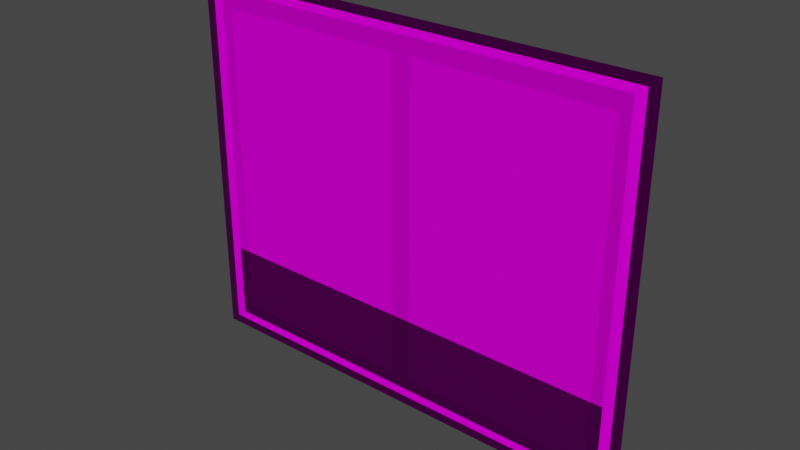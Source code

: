 # Source: K_chenfenster.new0.2.LOD.blend  (saved by Blender 2.90.8; exported with 4.5.12 LTS)
import bpy
from mathutils import Matrix  # noqa: F401  (used for matrix-valued properties, if any)

bpy.ops.wm.read_factory_settings(use_empty=True)
scene = bpy.context.scene
scene.name = 'Scene'

# ---- collections
col_collection = bpy.data.collections.new('Collection'); scene.collection.children.link(col_collection)

# ---- images (referenced by path relative to the original .blend; pixels are not part of the script)
import os
ASSET_DIR = os.environ.get("B2B_ASSET_DIR", "")  # directory of the original .blend (textures are referenced by path, not embedded)
HERE = os.path.dirname(os.path.abspath(__file__))  # packed textures are extracted next to this script under _unpacked/

def load_image(name, relpath, width, height, colorspace="sRGB"):
    """Load a texture the original file referenced (path relative to the .blend, or extracted next to this script)."""
    p = next((c for c in (os.path.join(HERE, relpath), os.path.join(ASSET_DIR, relpath)) if relpath and os.path.exists(c)), "")
    if p:
        img = bpy.data.images.load(p, check_existing=True)
        img.name = name
    else:  # same state as the original file: an image datablock whose file is absent (Cycles renders it pink)
        img = bpy.data.images.new(name, width, height)
        img.source = "FILE"
        img.filepath = "//" + (relpath or name)
    img.colorspace_settings.name = colorspace
    return img
img_stripystonewall_png = load_image('StripyStoneWall.png', 'StripyStoneWall.png', 1024, 1024, 'sRGB')
img_stripystonewall_normal_png = load_image('StripyStoneWall.normal.png', 'StripyStoneWall.normal.png', 1024, 1024, 'sRGB')
img_stripystonewall_roughnes_png = load_image('StripyStoneWall.roughnes.png', 'StripyStoneWall.roughnes.png', 1024, 1024, 'sRGB')
img_stripystonewall_metallic_png = load_image('StripyStoneWall.metallic.png', 'StripyStoneWall.metallic.png', 1024, 1024, 'sRGB')
img_brushedmetal_png_002 = load_image('BrushedMetal.png.002', 'BrushedMetal.png', 1024, 1024, 'sRGB')
img_brushedmetal_metallic_png_002 = load_image('BrushedMetal.metallic.png.002', 'BrushedMetal.metallic.png', 1024, 1024, 'sRGB')
img_brushedmetal_normal_png_002 = load_image('BrushedMetal.normal.png.002', 'BrushedMetal.normal.png', 1024, 1024, 'sRGB')
img_dirt5_2_png_001 = load_image('Dirt5.2.png.001', 'Dirt5.2.png', 1024, 1024, 'sRGB')
img_vorhang_jpg = load_image('vorhang.jpg', 'vorhang.jpg', 1024, 1024, 'sRGB')
img_pvctexture_png_001 = load_image('PVCTexture.png.001', 'PVCTexture.png', 1024, 1024, 'sRGB')
img_pvctexture_normal_png_001 = load_image('PVCTexture.normal.png.001', 'PVCTexture.normal.png', 1024, 1024, 'sRGB')
img_powderedmetal_png = load_image('powderedMetal.png', 'powderedMetal.png', 1024, 1024, 'sRGB')
img_powderedmetal_normal_png = load_image('powderedMetal.normal.png', 'powderedMetal.normal.png', 1024, 1024, 'sRGB')
img_powderedmetal_metallic_png = load_image('powderedMetal.metallic.png', 'powderedMetal.metallic.png', 1024, 1024, 'sRGB')
img_powderedmetal_roughness_png = load_image('powderedMetal.roughness.png', 'powderedMetal.roughness.png', 1024, 1024, 'sRGB')
img_kuechenfensterdingy2_normal_png = load_image('kuechenfensterdingy2.normal.png', 'kuechenfensterdingy2.normal.png', 1024, 1024, 'Non-Color')
img_kuechenfensterdingy2_png = load_image('kuechenfensterdingy2.png', 'kuechenfensterdingy2.png', 1024, 1024, 'sRGB')
img_kuechenfensterdingy2farb_png = load_image('kuechenfensterdingy2farb.png', 'kuechenfensterdingy2farb.png', 1024, 1024, 'sRGB')

# ---- materials (node trees are filled in below, after node groups)
mat_stripeystone = bpy.data.materials.new('StripeyStone')
mat_stripeystone.use_transparent_shadow = False
mat_brushedmetal = bpy.data.materials.new('BrushedMetal')
mat_brushedmetal.use_transparent_shadow = False
mat_glass2 = bpy.data.materials.new('Glass2')
mat_pvc = bpy.data.materials.new('PVC')
mat_pvc.use_transparent_shadow = False
mat_powderedmetal = bpy.data.materials.new('powderedMetal')
mat_powderedmetal.use_transparent_shadow = False
mat_rost = bpy.data.materials.new('Rost')
mat_rost.alpha_threshold = 0.18
mat_rost.use_transparent_shadow = False

# ---- material node trees
mat_stripeystone.use_nodes = True; mat_stripeystone.node_tree.nodes.clear()
_N = mat_stripeystone.node_tree.nodes; _L = mat_stripeystone.node_tree.links
n0 = _N.new('ShaderNodeOutputMaterial'); n0.name = 'Material Output'; n0.location = (433, 300)
n1 = _N.new('ShaderNodeUVMap'); n1.name = 'UV Map'; n1.location = (-659, 234)
n1.uv_map = 'UVMap'
n2 = _N.new('ShaderNodeTexImage'); n2.name = 'Image Texture'; n2.location = (-336, 264)
n2.image = img_stripystonewall_png
n3 = _N.new('ShaderNodeTexImage'); n3.name = 'Image Texture.001'; n3.location = (-589, -305)
n3.image = img_stripystonewall_normal_png
n4 = _N.new('ShaderNodeBsdfPrincipled'); n4.name = 'Principled BSDF'; n4.location = (143, 300)
n4.distribution = 'GGX'
n4.subsurface_method = 'BURLEY'
n4.inputs[3].default_value = 1.45
n4.inputs[13].default_value = 0.0
n4.inputs[27].default_value = (0.0, 0.0, 0.0, 1.0)
n4.inputs[28].default_value = 1.0
n5 = _N.new('ShaderNodeTexImage'); n5.name = 'Image Texture.004'; n5.location = (-817, -38)
n5.image = img_stripystonewall_roughnes_png
n6 = _N.new('ShaderNodeNormalMap'); n6.name = 'Normal Map'; n6.location = (-222, -230)
n6.uv_map = 'UVMap'
n7 = _N.new('ShaderNodeTexImage'); n7.name = 'Image Texture.003'; n7.location = (-521, -35)
n7.image = img_stripystonewall_metallic_png
_L.new(n3.outputs[0], n6.inputs[1])
_L.new(n2.outputs[0], n4.inputs[0])
_L.new(n1.outputs[0], n2.inputs[0])
_L.new(n1.outputs[0], n3.inputs[0])
_L.new(n4.outputs[0], n0.inputs[0])
_L.new(n7.outputs[0], n4.inputs[1])
_L.new(n5.outputs[0], n4.inputs[2])
_L.new(n6.outputs[0], n4.inputs[5])
n0.is_active_output = True
mat_brushedmetal.use_nodes = True; mat_brushedmetal.node_tree.nodes.clear()
_N = mat_brushedmetal.node_tree.nodes; _L = mat_brushedmetal.node_tree.links
n0 = _N.new('ShaderNodeOutputMaterial'); n0.name = 'Material Output'; n0.location = (494, 300)
n1 = _N.new('ShaderNodeBsdfPrincipled'); n1.name = 'Principled BSDF'; n1.location = (204, 300)
n1.distribution = 'GGX'
n1.subsurface_method = 'BURLEY'
n1.inputs[2].default_value = 0.3909
n1.inputs[3].default_value = 1.45
n1.inputs[13].default_value = 0.0
n1.inputs[20].default_value = 0.0
n1.inputs[27].default_value = (0.0, 0.0, 0.0, 1.0)
n1.inputs[28].default_value = 1.0
n2 = _N.new('ShaderNodeTexImage'); n2.name = 'Image Texture'; n2.location = (-449, 388)
n2.image = img_brushedmetal_png_002
n3 = _N.new('ShaderNodeUVMap'); n3.name = 'UV Map'; n3.location = (-711, 115)
n3.uv_map = 'UVMap'
n4 = _N.new('ShaderNodeTexImage'); n4.name = 'Image Texture.002'; n4.location = (-446, 107)
n4.width = 222
n4.image = img_brushedmetal_metallic_png_002
n5 = _N.new('ShaderNodeTexImage'); n5.name = 'Image Texture.001'; n5.location = (-447, -176)
n5.width = 255
n5.image = img_brushedmetal_normal_png_002
n6 = _N.new('ShaderNodeNormalMap'); n6.name = 'Normal Map'; n6.location = (-109, -173)
n6.uv_map = 'UVMap'
n6.inputs[0].default_value = 0.3
_L.new(n3.outputs[0], n2.inputs[0])
_L.new(n3.outputs[0], n5.inputs[0])
_L.new(n3.outputs[0], n4.inputs[0])
_L.new(n2.outputs[0], n1.inputs[0])
_L.new(n1.outputs[0], n0.inputs[0])
_L.new(n4.outputs[0], n1.inputs[1])
_L.new(n5.outputs[0], n6.inputs[1])
_L.new(n6.outputs[0], n1.inputs[5])
n0.is_active_output = True
mat_glass2.use_nodes = True; mat_glass2.node_tree.nodes.clear()
_N = mat_glass2.node_tree.nodes; _L = mat_glass2.node_tree.links
n0 = _N.new('ShaderNodeOutputMaterial'); n0.name = 'Material Output'; n0.location = (1149, 300)
n1 = _N.new('ShaderNodeBsdfPrincipled'); n1.name = 'Principled BSDF'; n1.location = (847, 286)
n1.distribution = 'GGX'
n1.subsurface_method = 'BURLEY'
n1.inputs[3].default_value = 1.45
n1.inputs[13].default_value = 0.0
n1.inputs[20].default_value = 0.0
n1.inputs[27].default_value = (0.0, 0.0, 0.0, 1.0)
n1.inputs[28].default_value = 1.0
n2 = _N.new('ShaderNodeUVMap'); n2.name = 'UV Map.001'; n2.location = (212, 36)
n2.uv_map = 'UVMap'
n3 = _N.new('ShaderNodeTexImage'); n3.name = 'Image Texture'; n3.location = (391, 52)
n3.image = img_dirt5_2_png_001
n4 = _N.new('ShaderNodeUVMap'); n4.name = 'UV Map'; n4.location = (252, 321)
n4.uv_map = 'UVMap'
n5 = _N.new('ShaderNodeTexImage'); n5.name = 'Image Texture.001'; n5.location = (465, 326)
n5.image = img_vorhang_jpg
_L.new(n1.outputs[0], n0.inputs[0])
_L.new(n2.outputs[0], n3.inputs[0])
_L.new(n4.outputs[0], n5.inputs[0])
_L.new(n5.outputs[0], n1.inputs[0])
_L.new(n3.outputs[1], n1.inputs[2])
_L.new(n3.outputs[0], n1.inputs[1])
n0.is_active_output = True
mat_pvc.use_nodes = True; mat_pvc.node_tree.nodes.clear()
_N = mat_pvc.node_tree.nodes; _L = mat_pvc.node_tree.links
n0 = _N.new('ShaderNodeOutputMaterial'); n0.name = 'Material Output'; n0.location = (398, 300)
n1 = _N.new('ShaderNodeBsdfPrincipled'); n1.name = 'Principled BSDF'; n1.location = (108, 300)
n1.distribution = 'GGX'
n1.subsurface_method = 'BURLEY'
n1.inputs[2].default_value = 0.5955
n1.inputs[3].default_value = 1.45
n1.inputs[13].default_value = 0.0
n1.inputs[27].default_value = (0.0, 0.0, 0.0, 1.0)
n1.inputs[28].default_value = 1.0
n2 = _N.new('ShaderNodeTexImage'); n2.name = 'Image Texture'; n2.location = (-268, 239)
n2.image = img_pvctexture_png_001
n3 = _N.new('ShaderNodeUVMap'); n3.name = 'UV Map'; n3.location = (-595, -7)
n3.uv_map = 'UVMap'
n4 = _N.new('ShaderNodeTexImage'); n4.name = 'Image Texture.001'; n4.location = (-378, -110)
n4.image = img_pvctexture_normal_png_001
n5 = _N.new('ShaderNodeNormalMap'); n5.name = 'Normal Map'; n5.location = (-102, -108)
n5.uv_map = 'UVMap'
_L.new(n4.outputs[0], n5.inputs[1])
_L.new(n3.outputs[0], n2.inputs[0])
_L.new(n3.outputs[0], n4.inputs[0])
_L.new(n1.outputs[0], n0.inputs[0])
_L.new(n2.outputs[0], n1.inputs[0])
_L.new(n5.outputs[0], n1.inputs[5])
n0.is_active_output = True
mat_powderedmetal.use_nodes = True; mat_powderedmetal.node_tree.nodes.clear()
_N = mat_powderedmetal.node_tree.nodes; _L = mat_powderedmetal.node_tree.links
n0 = _N.new('ShaderNodeOutputMaterial'); n0.name = 'Material Output'; n0.location = (494, 300)
n1 = _N.new('ShaderNodeBsdfPrincipled'); n1.name = 'Principled BSDF'; n1.location = (204, 300)
n1.distribution = 'GGX'
n1.subsurface_method = 'BURLEY'
n1.inputs[3].default_value = 1.45
n1.inputs[13].default_value = 0.0
n1.inputs[20].default_value = 0.0
n1.inputs[27].default_value = (0.0, 0.0, 0.0, 1.0)
n1.inputs[28].default_value = 1.0
n2 = _N.new('ShaderNodeTexImage'); n2.name = 'Image Texture'; n2.location = (-449, 388)
n2.image = img_powderedmetal_png
n3 = _N.new('ShaderNodeUVMap'); n3.name = 'UV Map'; n3.location = (-711, 115)
n3.uv_map = 'UVMap'
n4 = _N.new('ShaderNodeTexImage'); n4.name = 'Image Texture.001'; n4.location = (-447, -176)
n4.width = 255
n4.image = img_powderedmetal_normal_png
n5 = _N.new('ShaderNodeNormalMap'); n5.name = 'Normal Map'; n5.location = (-109, -173)
n5.uv_map = 'UVMap'
n5.inputs[0].default_value = 0.3
n6 = _N.new('ShaderNodeTexImage'); n6.name = 'Image Texture.002'; n6.location = (-446, 107)
n6.width = 222
n6.image = img_powderedmetal_metallic_png
n7 = _N.new('ShaderNodeTexImage'); n7.name = 'Image Texture.003'; n7.location = (-187, 50)
n7.width = 222
n7.image = img_powderedmetal_roughness_png
_L.new(n3.outputs[0], n2.inputs[0])
_L.new(n3.outputs[0], n4.inputs[0])
_L.new(n3.outputs[0], n6.inputs[0])
_L.new(n1.outputs[0], n0.inputs[0])
_L.new(n6.outputs[0], n1.inputs[1])
_L.new(n4.outputs[0], n5.inputs[1])
_L.new(n5.outputs[0], n1.inputs[5])
_L.new(n2.outputs[0], n1.inputs[0])
_L.new(n7.outputs[0], n1.inputs[2])
n0.is_active_output = True
mat_rost.use_nodes = True; mat_rost.node_tree.nodes.clear()
_N = mat_rost.node_tree.nodes; _L = mat_rost.node_tree.links
n0 = _N.new('ShaderNodeOutputMaterial'); n0.name = 'Material Output'; n0.location = (300, 300)
n1 = _N.new('ShaderNodeNormalMap'); n1.name = 'Normal Map'; n1.location = (-169, 134)
n1.inputs[0].default_value = 2.0
n2 = _N.new('ShaderNodeBsdfPrincipled'); n2.name = 'Principled BSDF.001'; n2.location = (23, 309)
n2.distribution = 'GGX'
n2.subsurface_method = 'BURLEY'
n2.inputs[1].default_value = 0.7636
n2.inputs[2].default_value = 0.2909
n2.inputs[3].default_value = 1.45
n2.inputs[27].default_value = (0.0, 0.0, 0.0, 1.0)
n2.inputs[28].default_value = 1.0
n3 = _N.new('ShaderNodeTexImage'); n3.name = 'Image Texture.001'; n3.location = (-510, 206)
n3.image = img_kuechenfensterdingy2_normal_png
n4 = _N.new('ShaderNodeTexImage'); n4.name = 'Image Texture'; n4.location = (-371, -15)
n4.image = img_kuechenfensterdingy2_png
n5 = _N.new('ShaderNodeTexImage'); n5.name = 'Image Texture.002'; n5.location = (-345, 441)
n5.image = img_kuechenfensterdingy2farb_png
_L.new(n3.outputs[0], n1.inputs[1])
_L.new(n1.outputs[0], n2.inputs[5])
_L.new(n2.outputs[0], n0.inputs[0])
_L.new(n4.outputs[0], n2.inputs[4])
_L.new(n5.outputs[0], n2.inputs[0])
n0.is_active_output = True

# ---- world
world_world = bpy.data.worlds.new('World'); scene.world = world_world
world_world.use_nodes = True; world_world.node_tree.nodes.clear()
_N = world_world.node_tree.nodes; _L = world_world.node_tree.links
n0 = _N.new('ShaderNodeOutputWorld'); n0.name = 'World Output'; n0.location = (300, 300)
n1 = _N.new('ShaderNodeBackground'); n1.name = 'Background'; n1.location = (10, 300)
n1.inputs[0].default_value = (0.05088, 0.05088, 0.05088, 1.0)
_L.new(n1.outputs[0], n0.inputs[0])
n0.is_active_output = True
world_world.color = (0.05088, 0.05088, 0.05088)
world_world.use_sun_shadow = False
world_world.sun_shadow_jitter_overblur = 0.0

# ---- meshes
me_cube_001 = bpy.data.meshes.new('Cube.001')
me_cube_001.from_pydata([(-1.519, -0.4599, -1.715), (-1.519, -0.4599, 0.6935), (-0.05951, -0.4599, -1.715), (-0.05951, -0.4599, 0.6935), (0.08645, -0.4599, -1.715), (0.08645, -0.4599, 0.6935), (1.546, -0.4599, -1.715), (1.546, -0.4599, 0.6935), (-1.608, -0.4598, -1.802), (-1.608, -0.4599, 0.8186), (1.631, -0.4599, -1.802), (1.631, -0.4599, 0.8186), (-1.685, -0.4599, -1.866), (-1.685, -0.4599, 0.8739), (1.707, -0.4599, -1.866), (1.707, -0.4599, 0.8739), (-1.762, -0.4599, -1.935), (-1.762, -0.4599, 0.9428), (1.784, -0.4599, -1.935), (1.784, -0.4599, 0.9428)], [], [(0, 2, 3, 1), (4, 6, 7, 5), (8, 10, 6, 4, 2, 0), (14, 10, 8, 12), (18, 14, 12, 16), (16, 12, 13, 17), (12, 8, 9, 13), (1, 3, 2, 4, 5, 7, 11, 9), (10, 14, 15, 11), (13, 9, 11, 15), (6, 10, 11, 7), (9, 8, 0, 1), (17, 13, 15, 19), (14, 18, 19, 15)])
me_cube_001.polygons.foreach_set('material_index', [2, 2, 3, 1, 0, 0, 1, 3, 1, 1, 3, 3, 0, 0])
_uv = me_cube_001.uv_layers.new(name='UVMap')
_uv.uv.foreach_set('vector', [0.4513, 0.9806, 0.05302, 0.9806, 0.05302, 0.01944, 0.4513, 0.01944, 0.8698, 0.9843, 0.4715, 0.9843, 0.4715, 0.02318, 0.8698, 0.02318, 3.193, 2.952, -4.792, 2.952, -4.583, 2.671, -0.9847, 2.671, -0.6249, 2.671, 2.973, 2.671, -2.142, -2.142, -2.087, -2.083, -2.087, 0.4405, -2.142, 0.5, 2.333, 0.5, 2.28, 0.4436, 2.28, -2.048, 2.333, -2.104, 2.333, -2.104, 2.28, -2.048, 0.1676, -2.048, 0.1145, -2.104, -2.142, 0.5, -2.087, 0.4405, 0.5117, 0.4405, 0.5664, 0.5, 2.973, -4.424, -0.6249, -4.424, -0.6249, 2.671, -0.9847, 2.671, -0.9847, -4.424, -4.583, -4.424, -4.792, -4.792, 3.193, -4.792, -2.087, -2.083, -2.142, -2.142, 0.5664, -2.142, 0.5117, -2.083, 0.5664, 0.5, 0.5117, 0.4405, 0.5117, -2.083, 0.5664, -2.142, -4.583, 2.671, -4.792, 2.952, -4.792, -4.792, -4.583, -4.424, 3.193, -4.792, 3.193, 2.952, 2.973, 2.671, 2.973, -4.424, 0.1145, -2.104, 0.1676, -2.048, 0.1676, 0.4436, 0.1145, 0.5, 2.28, 0.4436, 2.333, 0.5, 0.1145, 0.5, 0.1676, 0.4436])
me_cube_001.materials.append(mat_stripeystone)
me_cube_001.materials.append(mat_brushedmetal)
me_cube_001.materials.append(mat_glass2)
me_cube_001.materials.append(mat_pvc)
me_cube_001.materials.append(mat_powderedmetal)
me_cube_001.use_remesh_fix_poles = True
me_cube_001.use_remesh_preserve_attributes = False
me_cube_001.use_mirror_vertex_groups = False
me_cube_001.update()
me_plane = bpy.data.meshes.new('Plane')
me_plane.from_pydata([(-1.603, -0.4708, -1.74), (1.636, -0.4708, -1.74), (-1.603, -0.4708, -1.277), (1.636, -0.4708, -1.277)], [], [(0, 1, 3, 2)])
_uv = me_plane.uv_layers.new(name='UVMap')
_uv.uv.foreach_set('vector', [-0.04602, 0.0372, 1.044, 0.0372, 1.044, 1.0, -0.04602, 1.0])
me_plane.materials.append(mat_rost)
me_plane.use_remesh_fix_poles = True
me_plane.use_remesh_preserve_attributes = False
me_plane.use_mirror_vertex_groups = False
me_plane.update()

# ---- objects
ob_cube = bpy.data.objects.new('Cube', me_cube_001)
ob_plane = bpy.data.objects.new('Plane', me_plane)

# ---- transforms, parenting, visibility, modifiers, constraints
ob_cube.location = (0.0, 0.0, 0.0)
ob_cube.lineart.crease_threshold = 0.0
ob_plane.location = (-0.003938, 0.0091, 0.3758)
ob_plane.scale = (1.0, 1.0, 1.253)
ob_plane.lineart.crease_threshold = 0.0

# ---- collection membership
col_collection.objects.link(ob_cube)
col_collection.objects.link(ob_plane)

# ---- scene / render settings (as saved in the file)
scene.frame_start = 1; scene.frame_end = 250; scene.frame_set(0)
scene.render.engine = 'BLENDER_EEVEE_NEXT'
scene.cycles.use_denoising = False
scene.cycles.samples = 128
scene.cycles.sampling_pattern = 'TABULATED_SOBOL'
scene.cycles.use_adaptive_sampling = False
scene.cycles.use_light_tree = False
scene.view_settings.view_transform = 'Filmic'
bpy.context.view_layer.update()

# ---- added for rendering (the .blend has no active camera and no usable light): camera, sun
cam_auto = bpy.data.cameras.new('AutoCamera')
cam_auto.lens = 50.0
cam_auto.sensor_width = 36.0
cam_auto.clip_end = 1000.0
ob_auto_camera = bpy.data.objects.new('AutoCamera', cam_auto)
scene.collection.objects.link(ob_auto_camera)
ob_auto_camera.location = (4.23641, -5.53082, 2.884)
ob_auto_camera.rotation_euler = (1.09748, -7.21219e-08, 0.694738)
scene.camera = ob_auto_camera
light_auto_sun = bpy.data.lights.new('AutoSun', 'SUN')
light_auto_sun.energy = 3.0
light_auto_sun.angle = 0.0523599
ob_auto_sun = bpy.data.objects.new('AutoSun', light_auto_sun)
scene.collection.objects.link(ob_auto_sun)
ob_auto_sun.rotation_euler = (0.872665, 0.174533, 0.523599)
bpy.context.view_layer.update()
